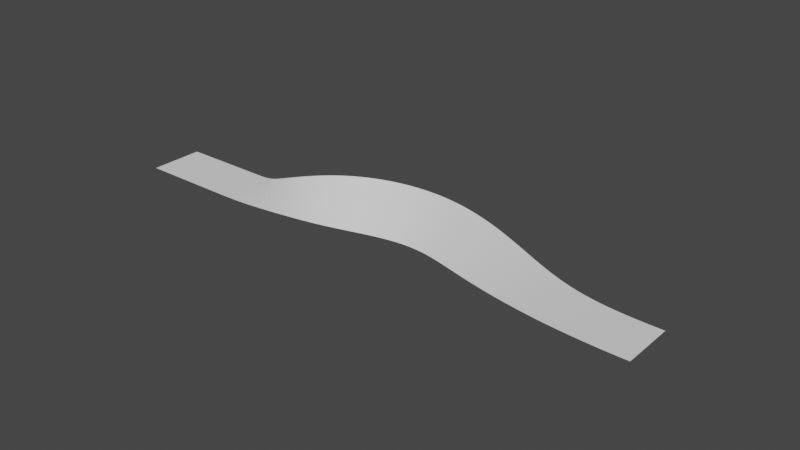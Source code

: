 # Source: t7.blend  (saved by Blender 2.82.7; exported with 4.5.12 LTS)
import bpy
from mathutils import Matrix  # noqa: F401  (used for matrix-valued properties, if any)

bpy.ops.wm.read_factory_settings(use_empty=True)
scene = bpy.context.scene
scene.name = 'Scene'

# ---- collections
col_collection = bpy.data.collections.new('Collection'); scene.collection.children.link(col_collection)

# ---- world
world_world = bpy.data.worlds.new('World'); scene.world = world_world
world_world.use_nodes = True; world_world.node_tree.nodes.clear()
_N = world_world.node_tree.nodes; _L = world_world.node_tree.links
n0 = _N.new('ShaderNodeOutputWorld'); n0.name = 'World Output'; n0.location = (300, 300)
n1 = _N.new('ShaderNodeBackground'); n1.name = 'Background'; n1.location = (10, 300)
n1.inputs[0].default_value = (0.05088, 0.05088, 0.05088, 1.0)
_L.new(n1.outputs[0], n0.inputs[0])
n0.is_active_output = True
world_world.color = (0.05088, 0.05088, 0.05088)
world_world.use_sun_shadow = False
world_world.sun_shadow_jitter_overblur = 0.0

# ---- curves / text
cu_nurbspath = bpy.data.curves.new('NurbsPath', 'CURVE')
cu_nurbspath.dimensions = '3D'
_sp = cu_nurbspath.splines.new('NURBS'); _sp.points.add(9)
_sp.points.foreach_set('co', [-1.192e-07, 0.0, 0.0, 1.0, 1.0, 0.0, 0.0, 1.0, 2.0, 0.0, 0.0, 1.0, 3.0, 0.0, 0.0, 1.0, 4.0, 0.0, 0.0, 1.0, 6.359, -8.141e-08, -1.862, 1.0, 9.277, -1.085e-07, -2.483, 1.0, 11.88, -2.035e-08, -0.4656, 1.0, 14.12, 5.329e-15, 1.192e-07, 1.0, 16.0, 5.329e-15, 1.192e-07, 1.0])
_sp.points.foreach_set('tilt', [0.0, 0.0, 0.0, 0.0, 0.0, 1.047, 1.047, 0.0, 0.0, 0.0])
_sp.order_u = 5
_sp.order_v = 0
_sp.use_endpoint_u = True
cu_nurbspath.use_path = True
cu_nurbspath.use_path_clamp = True
cu_nurbspath.extrude = 1.0
cu_nurbspath.fill_mode = 'FULL'

# ---- objects
ob_nurbspath = bpy.data.objects.new('NurbsPath', cu_nurbspath)

# ---- transforms, parenting, visibility, modifiers, constraints
ob_nurbspath.location = (0.0, 0.0, 0.0)
ob_nurbspath.rotation_euler = (1.571, 0.0, 0.0)
ob_nurbspath.scale = (1.25, 1.0, 1.0)
ob_nurbspath.lineart.crease_threshold = 0.0

# ---- collection membership
col_collection.objects.link(ob_nurbspath)

# ---- scene / render settings (as saved in the file)
scene.frame_start = 1; scene.frame_end = 250; scene.frame_set(1)
scene.render.engine = 'BLENDER_EEVEE_NEXT'
scene.cycles.use_denoising = False
scene.cycles.samples = 128
scene.cycles.sampling_pattern = 'TABULATED_SOBOL'
scene.cycles.use_adaptive_sampling = False
scene.cycles.use_light_tree = False
scene.view_settings.view_transform = 'Filmic'
bpy.context.view_layer.update()

# ---- added for rendering (the .blend has no active camera and no usable light): camera, sun
cam_auto = bpy.data.cameras.new('AutoCamera')
cam_auto.lens = 50.0
cam_auto.sensor_width = 36.0
cam_auto.clip_end = 1000.0
ob_auto_camera = bpy.data.objects.new('AutoCamera', cam_auto)
scene.collection.objects.link(ob_auto_camera)
ob_auto_camera.location = (31.3073, -24.3271, 17.0458)
ob_auto_camera.rotation_euler = (1.09748, -7.21219e-08, 0.694738)
scene.camera = ob_auto_camera
light_auto_sun = bpy.data.lights.new('AutoSun', 'SUN')
light_auto_sun.energy = 3.0
light_auto_sun.angle = 0.0523599
ob_auto_sun = bpy.data.objects.new('AutoSun', light_auto_sun)
scene.collection.objects.link(ob_auto_sun)
ob_auto_sun.rotation_euler = (0.872665, 0.174533, 0.523599)
bpy.context.view_layer.update()
